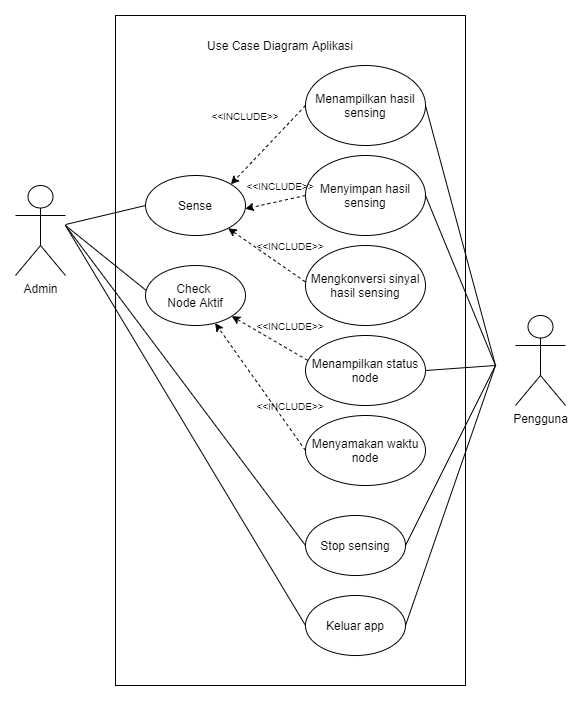

The diagram above was exported from draw.io. Its source (the exported page's mxGraphModel, read from the mxfile embedded in the PNG):
<mxGraphModel dx="1210" dy="607" grid="1" gridSize="10" guides="1" tooltips="1" connect="1" arrows="1" fold="1" page="1" pageScale="1" pageWidth="850" pageHeight="1100" math="0" shadow="0">
  <root>
    <mxCell id="0" />
    <mxCell id="1" parent="0" />
    <mxCell id="SrvlNPGtIvUp9kHdhpFh-1" value="" style="rounded=0;whiteSpace=wrap;html=1;" parent="1" vertex="1">
      <mxGeometry x="260" y="70" width="350" height="670" as="geometry" />
    </mxCell>
    <mxCell id="SrvlNPGtIvUp9kHdhpFh-2" value="Use Case Diagram Aplikasi" style="text;html=1;strokeColor=none;fillColor=none;align=center;verticalAlign=middle;whiteSpace=wrap;rounded=0;" parent="1" vertex="1">
      <mxGeometry x="340" y="90" width="170" height="20" as="geometry" />
    </mxCell>
    <mxCell id="SrvlNPGtIvUp9kHdhpFh-3" value="Admin" style="shape=umlActor;verticalLabelPosition=bottom;labelBackgroundColor=#ffffff;verticalAlign=top;html=1;outlineConnect=0;" parent="1" vertex="1">
      <mxGeometry x="160" y="240" width="50" height="90" as="geometry" />
    </mxCell>
    <mxCell id="SrvlNPGtIvUp9kHdhpFh-7" value="Pengguna" style="shape=umlActor;verticalLabelPosition=bottom;labelBackgroundColor=#ffffff;verticalAlign=top;html=1;outlineConnect=0;" parent="1" vertex="1">
      <mxGeometry x="660" y="370" width="50" height="90" as="geometry" />
    </mxCell>
    <mxCell id="SrvlNPGtIvUp9kHdhpFh-10" value="Check &lt;br&gt;Node Aktif" style="ellipse;whiteSpace=wrap;html=1;" parent="1" vertex="1">
      <mxGeometry x="290" y="320" width="100" height="60" as="geometry" />
    </mxCell>
    <mxCell id="SrvlNPGtIvUp9kHdhpFh-14" value="Sense" style="ellipse;whiteSpace=wrap;html=1;" parent="1" vertex="1">
      <mxGeometry x="290" y="230" width="100" height="60" as="geometry" />
    </mxCell>
    <mxCell id="SrvlNPGtIvUp9kHdhpFh-15" value="Stop sensing" style="ellipse;whiteSpace=wrap;html=1;" parent="1" vertex="1">
      <mxGeometry x="450" y="570" width="100" height="60" as="geometry" />
    </mxCell>
    <mxCell id="SrvlNPGtIvUp9kHdhpFh-16" value="Keluar app" style="ellipse;whiteSpace=wrap;html=1;" parent="1" vertex="1">
      <mxGeometry x="450" y="650" width="100" height="60" as="geometry" />
    </mxCell>
    <mxCell id="SrvlNPGtIvUp9kHdhpFh-17" style="edgeStyle=orthogonalEdgeStyle;rounded=0;orthogonalLoop=1;jettySize=auto;html=1;exitX=0.5;exitY=1;exitDx=0;exitDy=0;" parent="1" source="SrvlNPGtIvUp9kHdhpFh-15" target="SrvlNPGtIvUp9kHdhpFh-15" edge="1">
      <mxGeometry relative="1" as="geometry" />
    </mxCell>
    <mxCell id="SrvlNPGtIvUp9kHdhpFh-18" value="Menampilkan status node" style="ellipse;whiteSpace=wrap;html=1;" parent="1" vertex="1">
      <mxGeometry x="450" y="390" width="120" height="70" as="geometry" />
    </mxCell>
    <mxCell id="SrvlNPGtIvUp9kHdhpFh-19" value="Menyamakan waktu node" style="ellipse;whiteSpace=wrap;html=1;" parent="1" vertex="1">
      <mxGeometry x="450" y="470" width="120" height="70" as="geometry" />
    </mxCell>
    <mxCell id="SrvlNPGtIvUp9kHdhpFh-20" value="Menampilkan hasil sensing" style="ellipse;whiteSpace=wrap;html=1;" parent="1" vertex="1">
      <mxGeometry x="450" y="120" width="120" height="80" as="geometry" />
    </mxCell>
    <mxCell id="SrvlNPGtIvUp9kHdhpFh-22" value="Menyimpan hasil sensing" style="ellipse;whiteSpace=wrap;html=1;" parent="1" vertex="1">
      <mxGeometry x="450" y="210" width="120" height="80" as="geometry" />
    </mxCell>
    <mxCell id="SrvlNPGtIvUp9kHdhpFh-24" value="Mengkonversi sinyal hasil sensing" style="ellipse;whiteSpace=wrap;html=1;" parent="1" vertex="1">
      <mxGeometry x="450" y="300" width="120" height="80" as="geometry" />
    </mxCell>
    <mxCell id="SrvlNPGtIvUp9kHdhpFh-26" value="" style="endArrow=none;html=1;entryX=1;entryY=0.5;entryDx=0;entryDy=0;" parent="1" target="SrvlNPGtIvUp9kHdhpFh-20" edge="1">
      <mxGeometry width="50" height="50" relative="1" as="geometry">
        <mxPoint x="640" y="420" as="sourcePoint" />
        <mxPoint x="450" y="190" as="targetPoint" />
      </mxGeometry>
    </mxCell>
    <mxCell id="SrvlNPGtIvUp9kHdhpFh-27" value="" style="endArrow=none;html=1;entryX=1;entryY=0.5;entryDx=0;entryDy=0;" parent="1" target="SrvlNPGtIvUp9kHdhpFh-22" edge="1">
      <mxGeometry width="50" height="50" relative="1" as="geometry">
        <mxPoint x="640" y="420" as="sourcePoint" />
        <mxPoint x="579.9999999999955" y="170" as="targetPoint" />
      </mxGeometry>
    </mxCell>
    <mxCell id="SrvlNPGtIvUp9kHdhpFh-30" value="" style="endArrow=none;html=1;exitX=1;exitY=0.5;exitDx=0;exitDy=0;" parent="1" source="SrvlNPGtIvUp9kHdhpFh-18" edge="1">
      <mxGeometry width="50" height="50" relative="1" as="geometry">
        <mxPoint x="580" y="350" as="sourcePoint" />
        <mxPoint x="640" y="420" as="targetPoint" />
      </mxGeometry>
    </mxCell>
    <mxCell id="SrvlNPGtIvUp9kHdhpFh-32" value="" style="endArrow=none;html=1;exitX=1;exitY=0.5;exitDx=0;exitDy=0;" parent="1" source="SrvlNPGtIvUp9kHdhpFh-15" edge="1">
      <mxGeometry width="50" height="50" relative="1" as="geometry">
        <mxPoint x="620" y="600" as="sourcePoint" />
        <mxPoint x="640" y="420" as="targetPoint" />
      </mxGeometry>
    </mxCell>
    <mxCell id="SrvlNPGtIvUp9kHdhpFh-33" value="" style="endArrow=none;html=1;exitX=1;exitY=0.5;exitDx=0;exitDy=0;" parent="1" source="SrvlNPGtIvUp9kHdhpFh-16" edge="1">
      <mxGeometry width="50" height="50" relative="1" as="geometry">
        <mxPoint x="560" y="610" as="sourcePoint" />
        <mxPoint x="640" y="420" as="targetPoint" />
      </mxGeometry>
    </mxCell>
    <mxCell id="SrvlNPGtIvUp9kHdhpFh-34" value="" style="endArrow=none;html=1;exitX=0;exitY=0.5;exitDx=0;exitDy=0;" parent="1" source="SrvlNPGtIvUp9kHdhpFh-14" target="SrvlNPGtIvUp9kHdhpFh-3" edge="1">
      <mxGeometry width="50" height="50" relative="1" as="geometry">
        <mxPoint x="500" y="530" as="sourcePoint" />
        <mxPoint x="550" y="480" as="targetPoint" />
      </mxGeometry>
    </mxCell>
    <mxCell id="SrvlNPGtIvUp9kHdhpFh-35" value="" style="endArrow=none;html=1;entryX=0.007;entryY=0.416;entryDx=0;entryDy=0;entryPerimeter=0;" parent="1" target="SrvlNPGtIvUp9kHdhpFh-10" edge="1">
      <mxGeometry width="50" height="50" relative="1" as="geometry">
        <mxPoint x="210" y="280" as="sourcePoint" />
        <mxPoint x="330" y="330" as="targetPoint" />
      </mxGeometry>
    </mxCell>
    <mxCell id="SrvlNPGtIvUp9kHdhpFh-37" value="" style="endArrow=classic;dashed=1;html=1;exitX=0;exitY=0.5;exitDx=0;exitDy=0;endFill=1;entryX=1;entryY=0;entryDx=0;entryDy=0;" parent="1" source="SrvlNPGtIvUp9kHdhpFh-20" target="SrvlNPGtIvUp9kHdhpFh-14" edge="1">
      <mxGeometry width="50" height="50" relative="1" as="geometry">
        <mxPoint x="390" y="240" as="sourcePoint" />
        <mxPoint x="440" y="190" as="targetPoint" />
      </mxGeometry>
    </mxCell>
    <mxCell id="SrvlNPGtIvUp9kHdhpFh-38" value="" style="endArrow=classic;dashed=1;html=1;entryX=0.998;entryY=0.554;entryDx=0;entryDy=0;endFill=1;entryPerimeter=0;exitX=0;exitY=0.5;exitDx=0;exitDy=0;" parent="1" source="SrvlNPGtIvUp9kHdhpFh-22" target="SrvlNPGtIvUp9kHdhpFh-14" edge="1">
      <mxGeometry width="50" height="50" relative="1" as="geometry">
        <mxPoint x="385.35533905932834" y="248.7867965644029" as="sourcePoint" />
        <mxPoint x="479.64" y="182" as="targetPoint" />
      </mxGeometry>
    </mxCell>
    <mxCell id="SrvlNPGtIvUp9kHdhpFh-39" value="" style="endArrow=classic;dashed=1;html=1;exitX=-0.002;exitY=0.454;exitDx=0;exitDy=0;endFill=1;exitPerimeter=0;" parent="1" source="SrvlNPGtIvUp9kHdhpFh-24" target="SrvlNPGtIvUp9kHdhpFh-14" edge="1">
      <mxGeometry width="50" height="50" relative="1" as="geometry">
        <mxPoint x="400" y="270" as="sourcePoint" />
        <mxPoint x="480" y="270" as="targetPoint" />
      </mxGeometry>
    </mxCell>
    <mxCell id="SrvlNPGtIvUp9kHdhpFh-41" value="" style="endArrow=none;html=1;exitX=0;exitY=0.5;exitDx=0;exitDy=0;" parent="1" source="SrvlNPGtIvUp9kHdhpFh-15" edge="1">
      <mxGeometry width="50" height="50" relative="1" as="geometry">
        <mxPoint x="390" y="549.9999999999999" as="sourcePoint" />
        <mxPoint x="210" y="280" as="targetPoint" />
      </mxGeometry>
    </mxCell>
    <mxCell id="SrvlNPGtIvUp9kHdhpFh-42" value="" style="endArrow=none;html=1;exitX=0;exitY=0.5;exitDx=0;exitDy=0;" parent="1" source="SrvlNPGtIvUp9kHdhpFh-16" edge="1">
      <mxGeometry width="50" height="50" relative="1" as="geometry">
        <mxPoint x="479.9999999999975" y="619.9999999999999" as="sourcePoint" />
        <mxPoint x="210" y="280" as="targetPoint" />
      </mxGeometry>
    </mxCell>
    <mxCell id="SrvlNPGtIvUp9kHdhpFh-43" value="" style="endArrow=classic;dashed=1;html=1;exitX=0.017;exitY=0.354;exitDx=0;exitDy=0;endFill=1;exitPerimeter=0;" parent="1" source="SrvlNPGtIvUp9kHdhpFh-18" target="SrvlNPGtIvUp9kHdhpFh-10" edge="1">
      <mxGeometry width="50" height="50" relative="1" as="geometry">
        <mxPoint x="479.76" y="356.32000000000005" as="sourcePoint" />
        <mxPoint x="383.5079116525769" y="292.2665477433252" as="targetPoint" />
      </mxGeometry>
    </mxCell>
    <mxCell id="SrvlNPGtIvUp9kHdhpFh-44" value="" style="endArrow=classic;dashed=1;html=1;exitX=0;exitY=0.5;exitDx=0;exitDy=0;endFill=1;" parent="1" source="SrvlNPGtIvUp9kHdhpFh-19" target="SrvlNPGtIvUp9kHdhpFh-10" edge="1">
      <mxGeometry width="50" height="50" relative="1" as="geometry">
        <mxPoint x="482.03999999999996" y="434.7800000000001" as="sourcePoint" />
        <mxPoint x="386.45286845523333" y="380.5335778007327" as="targetPoint" />
      </mxGeometry>
    </mxCell>
    <mxCell id="SrvlNPGtIvUp9kHdhpFh-46" value="&lt;font style=&quot;font-size: 10px&quot;&gt;&amp;lt;&amp;lt;INCLUDE&amp;gt;&amp;gt;&lt;/font&gt;" style="text;html=1;strokeColor=none;fillColor=none;align=center;verticalAlign=middle;whiteSpace=wrap;rounded=0;" parent="1" vertex="1">
      <mxGeometry x="370" y="160" width="40" height="20" as="geometry" />
    </mxCell>
    <mxCell id="SrvlNPGtIvUp9kHdhpFh-47" value="&lt;font style=&quot;font-size: 10px&quot;&gt;&amp;lt;&amp;lt;INCLUDE&amp;gt;&amp;gt;&lt;/font&gt;" style="text;html=1;strokeColor=none;fillColor=none;align=center;verticalAlign=middle;whiteSpace=wrap;rounded=0;" parent="1" vertex="1">
      <mxGeometry x="405" y="230" width="40" height="20" as="geometry" />
    </mxCell>
    <mxCell id="SrvlNPGtIvUp9kHdhpFh-48" value="&lt;font style=&quot;font-size: 10px&quot;&gt;&amp;lt;&amp;lt;INCLUDE&amp;gt;&amp;gt;&lt;/font&gt;" style="text;html=1;strokeColor=none;fillColor=none;align=center;verticalAlign=middle;whiteSpace=wrap;rounded=0;" parent="1" vertex="1">
      <mxGeometry x="415" y="290" width="40" height="20" as="geometry" />
    </mxCell>
    <mxCell id="SrvlNPGtIvUp9kHdhpFh-49" value="&lt;font style=&quot;font-size: 10px&quot;&gt;&amp;lt;&amp;lt;INCLUDE&amp;gt;&amp;gt;&lt;/font&gt;" style="text;html=1;strokeColor=none;fillColor=none;align=center;verticalAlign=middle;whiteSpace=wrap;rounded=0;" parent="1" vertex="1">
      <mxGeometry x="415" y="370" width="40" height="20" as="geometry" />
    </mxCell>
    <mxCell id="SrvlNPGtIvUp9kHdhpFh-50" value="&lt;font style=&quot;font-size: 10px&quot;&gt;&amp;lt;&amp;lt;INCLUDE&amp;gt;&amp;gt;&lt;/font&gt;" style="text;html=1;strokeColor=none;fillColor=none;align=center;verticalAlign=middle;whiteSpace=wrap;rounded=0;" parent="1" vertex="1">
      <mxGeometry x="415" y="450" width="40" height="20" as="geometry" />
    </mxCell>
  </root>
</mxGraphModel>